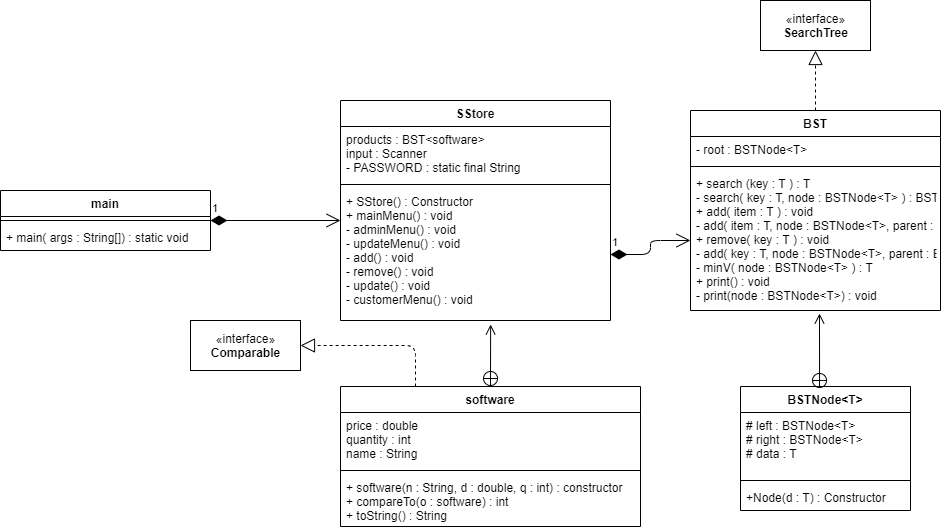

The diagram above was exported from draw.io. Its source (the exported page's mxGraphModel, read from the mxfile embedded in the PNG):
<mxGraphModel dx="2176" dy="806" grid="1" gridSize="10" guides="1" tooltips="1" connect="1" arrows="1" fold="1" page="1" pageScale="1" pageWidth="850" pageHeight="1100" math="0" shadow="0">
  <root>
    <mxCell id="O-IhhSn7aQdhau3Sir2m-0" />
    <mxCell id="O-IhhSn7aQdhau3Sir2m-1" parent="O-IhhSn7aQdhau3Sir2m-0" />
    <mxCell id="O-IhhSn7aQdhau3Sir2m-2" value="«interface»&lt;br&gt;&lt;b&gt;SearchTree&lt;/b&gt;" style="html=1;" vertex="1" parent="O-IhhSn7aQdhau3Sir2m-1">
      <mxGeometry x="660" y="40" width="110" height="50" as="geometry" />
    </mxCell>
    <mxCell id="yqe_fnaS_Rw89sEabm2A-16" value="«interface»&lt;br&gt;&lt;b&gt;Comparable&lt;/b&gt;" style="html=1;" vertex="1" parent="O-IhhSn7aQdhau3Sir2m-1">
      <mxGeometry x="90" y="360" width="110" height="50" as="geometry" />
    </mxCell>
    <mxCell id="K2tzt7NEzcPlXI2Rdtrl-0" value="BST" style="swimlane;fontStyle=1;align=center;verticalAlign=top;childLayout=stackLayout;horizontal=1;startSize=26;horizontalStack=0;resizeParent=1;resizeParentMax=0;resizeLast=0;collapsible=1;marginBottom=0;" vertex="1" parent="O-IhhSn7aQdhau3Sir2m-1">
      <mxGeometry x="590" y="150" width="250" height="200" as="geometry" />
    </mxCell>
    <mxCell id="K2tzt7NEzcPlXI2Rdtrl-1" value="- root : BSTNode&lt;T&gt;" style="text;strokeColor=none;fillColor=none;align=left;verticalAlign=top;spacingLeft=4;spacingRight=4;overflow=hidden;rotatable=0;points=[[0,0.5],[1,0.5]];portConstraint=eastwest;" vertex="1" parent="K2tzt7NEzcPlXI2Rdtrl-0">
      <mxGeometry y="26" width="250" height="26" as="geometry" />
    </mxCell>
    <mxCell id="K2tzt7NEzcPlXI2Rdtrl-2" value="" style="line;strokeWidth=1;fillColor=none;align=left;verticalAlign=middle;spacingTop=-1;spacingLeft=3;spacingRight=3;rotatable=0;labelPosition=right;points=[];portConstraint=eastwest;" vertex="1" parent="K2tzt7NEzcPlXI2Rdtrl-0">
      <mxGeometry y="52" width="250" height="8" as="geometry" />
    </mxCell>
    <mxCell id="K2tzt7NEzcPlXI2Rdtrl-3" value="+ search (key : T ) : T&#10;- search( key : T, node : BSTNode&lt;T&gt; ) : BSTNode&lt;T&gt;&#10;+ add( item : T ) : void&#10;- add( item : T, node : BSTNode&lt;T&gt;, parent : BSTNode&lt;T&gt; ) : BSTNode&lt;T&gt;&#10;+ remove( key : T ) : void&#10;- add( key : T, node : BSTNode&lt;T&gt;, parent : BSTNode&lt;T&gt; ) : BSTNode&lt;T&gt;&#10;- minV( node : BSTNode&lt;T&gt; ) : T&#10;+ print() : void&#10;- print(node : BSTNode&lt;T&gt;) : void" style="text;strokeColor=none;fillColor=none;align=left;verticalAlign=top;spacingLeft=4;spacingRight=4;overflow=hidden;rotatable=0;points=[[0,0.5],[1,0.5]];portConstraint=eastwest;" vertex="1" parent="K2tzt7NEzcPlXI2Rdtrl-0">
      <mxGeometry y="60" width="250" height="140" as="geometry" />
    </mxCell>
    <mxCell id="yqe_fnaS_Rw89sEabm2A-17" value="" style="endArrow=block;dashed=1;endFill=0;endSize=12;html=1;exitX=0.5;exitY=0;exitDx=0;exitDy=0;entryX=0.5;entryY=1;entryDx=0;entryDy=0;" edge="1" parent="O-IhhSn7aQdhau3Sir2m-1" source="K2tzt7NEzcPlXI2Rdtrl-0" target="O-IhhSn7aQdhau3Sir2m-2">
      <mxGeometry width="160" relative="1" as="geometry">
        <mxPoint x="700" y="110" as="sourcePoint" />
        <mxPoint x="860" y="110" as="targetPoint" />
      </mxGeometry>
    </mxCell>
    <mxCell id="yqe_fnaS_Rw89sEabm2A-0" value="BSTNode&lt;T&gt;" style="swimlane;fontStyle=1;align=center;verticalAlign=top;childLayout=stackLayout;horizontal=1;startSize=26;horizontalStack=0;resizeParent=1;resizeParentMax=0;resizeLast=0;collapsible=1;marginBottom=0;" vertex="1" parent="O-IhhSn7aQdhau3Sir2m-1">
      <mxGeometry x="640" y="426" width="170" height="124" as="geometry" />
    </mxCell>
    <mxCell id="yqe_fnaS_Rw89sEabm2A-1" value="# left : BSTNode&lt;T&gt;&#10;# right : BSTNode&lt;T&gt;&#10;# data : T" style="text;strokeColor=none;fillColor=none;align=left;verticalAlign=top;spacingLeft=4;spacingRight=4;overflow=hidden;rotatable=0;points=[[0,0.5],[1,0.5]];portConstraint=eastwest;" vertex="1" parent="yqe_fnaS_Rw89sEabm2A-0">
      <mxGeometry y="26" width="170" height="64" as="geometry" />
    </mxCell>
    <mxCell id="yqe_fnaS_Rw89sEabm2A-2" value="" style="line;strokeWidth=1;fillColor=none;align=left;verticalAlign=middle;spacingTop=-1;spacingLeft=3;spacingRight=3;rotatable=0;labelPosition=right;points=[];portConstraint=eastwest;" vertex="1" parent="yqe_fnaS_Rw89sEabm2A-0">
      <mxGeometry y="90" width="170" height="8" as="geometry" />
    </mxCell>
    <mxCell id="yqe_fnaS_Rw89sEabm2A-3" value="+Node(d : T) : Constructor" style="text;strokeColor=none;fillColor=none;align=left;verticalAlign=top;spacingLeft=4;spacingRight=4;overflow=hidden;rotatable=0;points=[[0,0.5],[1,0.5]];portConstraint=eastwest;" vertex="1" parent="yqe_fnaS_Rw89sEabm2A-0">
      <mxGeometry y="98" width="170" height="26" as="geometry" />
    </mxCell>
    <mxCell id="yqe_fnaS_Rw89sEabm2A-18" value="" style="endArrow=open;startArrow=circlePlus;endFill=0;startFill=0;endSize=8;html=1;exitX=0.465;exitY=0.016;exitDx=0;exitDy=0;exitPerimeter=0;" edge="1" parent="O-IhhSn7aQdhau3Sir2m-1" source="yqe_fnaS_Rw89sEabm2A-0">
      <mxGeometry width="160" relative="1" as="geometry">
        <mxPoint x="690" y="390" as="sourcePoint" />
        <mxPoint x="719" y="353" as="targetPoint" />
      </mxGeometry>
    </mxCell>
    <mxCell id="O-IhhSn7aQdhau3Sir2m-3" value="SStore" style="swimlane;fontStyle=1;align=center;verticalAlign=top;childLayout=stackLayout;horizontal=1;startSize=26;horizontalStack=0;resizeParent=1;resizeParentMax=0;resizeLast=0;collapsible=1;marginBottom=0;" vertex="1" parent="O-IhhSn7aQdhau3Sir2m-1">
      <mxGeometry x="240" y="140" width="270" height="220" as="geometry" />
    </mxCell>
    <mxCell id="O-IhhSn7aQdhau3Sir2m-4" value="products : BST&lt;software&gt; &#10;input : Scanner&#10;- PASSWORD : static final String" style="text;strokeColor=none;fillColor=none;align=left;verticalAlign=top;spacingLeft=4;spacingRight=4;overflow=hidden;rotatable=0;points=[[0,0.5],[1,0.5]];portConstraint=eastwest;" vertex="1" parent="O-IhhSn7aQdhau3Sir2m-3">
      <mxGeometry y="26" width="270" height="54" as="geometry" />
    </mxCell>
    <mxCell id="O-IhhSn7aQdhau3Sir2m-5" value="" style="line;strokeWidth=1;fillColor=none;align=left;verticalAlign=middle;spacingTop=-1;spacingLeft=3;spacingRight=3;rotatable=0;labelPosition=right;points=[];portConstraint=eastwest;" vertex="1" parent="O-IhhSn7aQdhau3Sir2m-3">
      <mxGeometry y="80" width="270" height="8" as="geometry" />
    </mxCell>
    <mxCell id="O-IhhSn7aQdhau3Sir2m-6" value="+ SStore() : Constructor&#10;+ mainMenu() : void&#10;- adminMenu() : void&#10;- updateMenu() : void&#10;- add() : void&#10;- remove() : void&#10;- update() : void&#10;- customerMenu() : void&#10;" style="text;strokeColor=none;fillColor=none;align=left;verticalAlign=top;spacingLeft=4;spacingRight=4;overflow=hidden;rotatable=0;points=[[0,0.5],[1,0.5]];portConstraint=eastwest;" vertex="1" parent="O-IhhSn7aQdhau3Sir2m-3">
      <mxGeometry y="88" width="270" height="132" as="geometry" />
    </mxCell>
    <mxCell id="yqe_fnaS_Rw89sEabm2A-19" value="1" style="endArrow=open;html=1;endSize=12;startArrow=diamondThin;startSize=14;startFill=1;edgeStyle=orthogonalEdgeStyle;align=left;verticalAlign=bottom;exitX=1;exitY=0.5;exitDx=0;exitDy=0;entryX=0;entryY=0.5;entryDx=0;entryDy=0;" edge="1" parent="O-IhhSn7aQdhau3Sir2m-1" source="O-IhhSn7aQdhau3Sir2m-6" target="K2tzt7NEzcPlXI2Rdtrl-3">
      <mxGeometry x="-1" y="3" relative="1" as="geometry">
        <mxPoint x="480" y="460" as="sourcePoint" />
        <mxPoint x="570" y="260" as="targetPoint" />
      </mxGeometry>
    </mxCell>
    <mxCell id="yqe_fnaS_Rw89sEabm2A-12" value="main" style="swimlane;fontStyle=1;align=center;verticalAlign=top;childLayout=stackLayout;horizontal=1;startSize=26;horizontalStack=0;resizeParent=1;resizeParentMax=0;resizeLast=0;collapsible=1;marginBottom=0;" vertex="1" parent="O-IhhSn7aQdhau3Sir2m-1">
      <mxGeometry x="-100" y="230" width="210" height="60" as="geometry" />
    </mxCell>
    <mxCell id="yqe_fnaS_Rw89sEabm2A-14" value="" style="line;strokeWidth=1;fillColor=none;align=left;verticalAlign=middle;spacingTop=-1;spacingLeft=3;spacingRight=3;rotatable=0;labelPosition=right;points=[];portConstraint=eastwest;" vertex="1" parent="yqe_fnaS_Rw89sEabm2A-12">
      <mxGeometry y="26" width="210" height="8" as="geometry" />
    </mxCell>
    <mxCell id="yqe_fnaS_Rw89sEabm2A-15" value="+ main( args : String[]) : static void" style="text;strokeColor=none;fillColor=none;align=left;verticalAlign=top;spacingLeft=4;spacingRight=4;overflow=hidden;rotatable=0;points=[[0,0.5],[1,0.5]];portConstraint=eastwest;" vertex="1" parent="yqe_fnaS_Rw89sEabm2A-12">
      <mxGeometry y="34" width="210" height="26" as="geometry" />
    </mxCell>
    <mxCell id="yqe_fnaS_Rw89sEabm2A-20" value="1" style="endArrow=open;html=1;endSize=12;startArrow=diamondThin;startSize=14;startFill=1;edgeStyle=orthogonalEdgeStyle;align=left;verticalAlign=bottom;" edge="1" parent="O-IhhSn7aQdhau3Sir2m-1">
      <mxGeometry x="-1" y="3" relative="1" as="geometry">
        <mxPoint x="110" y="260" as="sourcePoint" />
        <mxPoint x="240" y="260" as="targetPoint" />
      </mxGeometry>
    </mxCell>
    <mxCell id="yqe_fnaS_Rw89sEabm2A-8" value="software" style="swimlane;fontStyle=1;align=center;verticalAlign=top;childLayout=stackLayout;horizontal=1;startSize=26;horizontalStack=0;resizeParent=1;resizeParentMax=0;resizeLast=0;collapsible=1;marginBottom=0;" vertex="1" parent="O-IhhSn7aQdhau3Sir2m-1">
      <mxGeometry x="240" y="426" width="300" height="140" as="geometry" />
    </mxCell>
    <mxCell id="yqe_fnaS_Rw89sEabm2A-9" value="price : double&#10;quantity : int&#10;name : String" style="text;strokeColor=none;fillColor=none;align=left;verticalAlign=top;spacingLeft=4;spacingRight=4;overflow=hidden;rotatable=0;points=[[0,0.5],[1,0.5]];portConstraint=eastwest;" vertex="1" parent="yqe_fnaS_Rw89sEabm2A-8">
      <mxGeometry y="26" width="300" height="54" as="geometry" />
    </mxCell>
    <mxCell id="yqe_fnaS_Rw89sEabm2A-10" value="" style="line;strokeWidth=1;fillColor=none;align=left;verticalAlign=middle;spacingTop=-1;spacingLeft=3;spacingRight=3;rotatable=0;labelPosition=right;points=[];portConstraint=eastwest;" vertex="1" parent="yqe_fnaS_Rw89sEabm2A-8">
      <mxGeometry y="80" width="300" height="8" as="geometry" />
    </mxCell>
    <mxCell id="yqe_fnaS_Rw89sEabm2A-11" value="+ software(n : String, d : double, q : int) : constructor&#10;+ compareTo(o : software) : int&#10;+ toString() : String" style="text;strokeColor=none;fillColor=none;align=left;verticalAlign=top;spacingLeft=4;spacingRight=4;overflow=hidden;rotatable=0;points=[[0,0.5],[1,0.5]];portConstraint=eastwest;" vertex="1" parent="yqe_fnaS_Rw89sEabm2A-8">
      <mxGeometry y="88" width="300" height="52" as="geometry" />
    </mxCell>
    <mxCell id="yqe_fnaS_Rw89sEabm2A-21" value="" style="endArrow=open;startArrow=circlePlus;endFill=0;startFill=0;endSize=8;html=1;exitX=0.5;exitY=0;exitDx=0;exitDy=0;entryX=0.556;entryY=1.03;entryDx=0;entryDy=0;entryPerimeter=0;" edge="1" parent="O-IhhSn7aQdhau3Sir2m-1" source="yqe_fnaS_Rw89sEabm2A-8" target="O-IhhSn7aQdhau3Sir2m-6">
      <mxGeometry width="160" relative="1" as="geometry">
        <mxPoint x="320" y="380" as="sourcePoint" />
        <mxPoint x="386" y="363" as="targetPoint" />
      </mxGeometry>
    </mxCell>
    <mxCell id="yqe_fnaS_Rw89sEabm2A-22" value="" style="endArrow=block;dashed=1;endFill=0;endSize=12;html=1;entryX=1;entryY=0.5;entryDx=0;entryDy=0;exitX=0.25;exitY=0;exitDx=0;exitDy=0;" edge="1" parent="O-IhhSn7aQdhau3Sir2m-1" source="yqe_fnaS_Rw89sEabm2A-8" target="yqe_fnaS_Rw89sEabm2A-16">
      <mxGeometry width="160" relative="1" as="geometry">
        <mxPoint x="240" y="400" as="sourcePoint" />
        <mxPoint x="400" y="400" as="targetPoint" />
        <Array as="points">
          <mxPoint x="315" y="385" />
        </Array>
      </mxGeometry>
    </mxCell>
  </root>
</mxGraphModel>